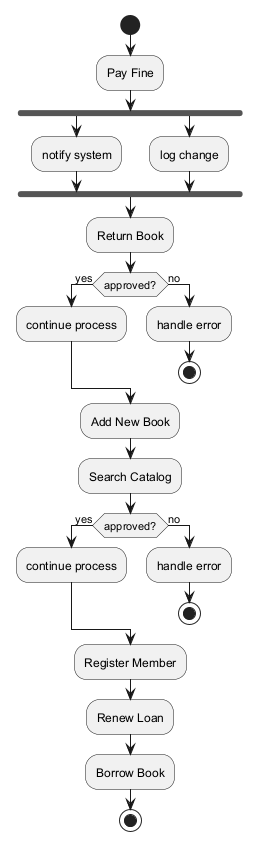

The diagram above was rendered by PlantUML. Its source (embedded in the PNG):
@startuml
skinparam monochrome true
start
:Pay Fine;
fork
:notify system;
fork again
:log change;
end fork
:Return Book;
if (approved?) then (yes)
:continue process;
else (no)
:handle error;
stop
endif
:Add New Book;
:Search Catalog;
if (approved?) then (yes)
:continue process;
else (no)
:handle error;
stop
endif
:Register Member;
:Renew Loan;
:Borrow Book;
stop
@enduml